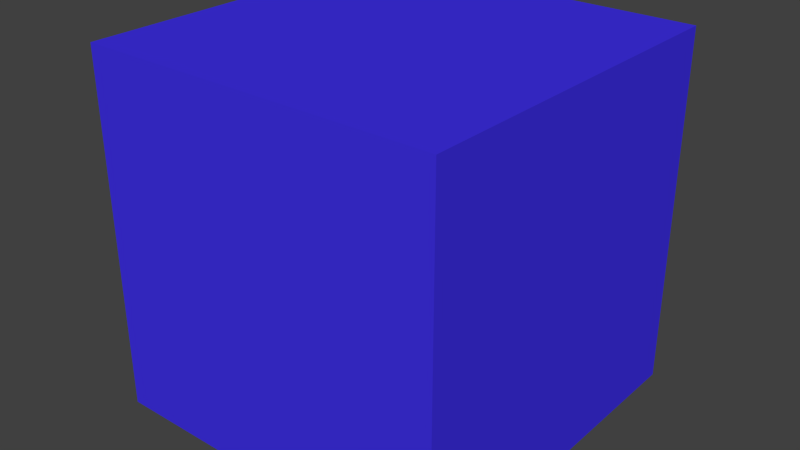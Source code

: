 # Source: Subjekt_Highlight_3_.blend  (saved by Blender 2.70.5; exported with 4.5.12 LTS)
import bpy
from mathutils import Matrix  # noqa: F401  (used for matrix-valued properties, if any)

bpy.ops.wm.read_factory_settings(use_empty=True)
scene = bpy.context.scene
scene.name = 'Scene'

# ---- collections
col_collection_1 = bpy.data.collections.new('Collection 1'); scene.collection.children.link(col_collection_1)

# ---- materials (node trees are filled in below, after node groups)
mat_material = bpy.data.materials.new('Material')
mat_material.alpha_threshold = 0.0
mat_material.use_transparent_shadow = False
mat_material.diffuse_color = (0.05, 0.03, 0.8, 1.0)
mat_material.roughness = 0.5
mat_material.line_color = (0.0, 0.0, 0.0, 1.0)

# ---- material node trees

# ---- world
world_world = bpy.data.worlds.new('World'); scene.world = world_world
world_world.color = (0.05088, 0.05088, 0.05088)
world_world.use_sun_shadow = False
world_world.sun_shadow_jitter_overblur = 0.0
world_world.cycles.sampling_method = 'MANUAL'
world_world.cycles.sample_map_resolution = 256

# ---- meshes
me_cube = bpy.data.meshes.new('Cube')
me_cube.from_pydata([(1.0, 1.0, -1.0), (1.0, -1.0, -1.0), (-1.0, -1.0, -1.0), (-1.0, 1.0, -1.0), (1.0, 1.0, 1.0), (1.0, -1.0, 1.0), (-1.0, -1.0, 1.0), (-1.0, 1.0, 1.0)], [], [(0, 1, 2, 3), (4, 7, 6, 5), (0, 4, 5, 1), (1, 5, 6, 2), (2, 6, 7, 3), (4, 0, 3, 7)])
me_cube.materials.append(mat_material)
me_cube.use_remesh_preserve_volume = False
me_cube.use_remesh_preserve_attributes = False
me_cube.use_mirror_vertex_groups = False
me_cube.update()

# ---- objects
ob_cube = bpy.data.objects.new('Cube', me_cube)

# ---- transforms, parenting, visibility, modifiers, constraints
ob_cube.location = (0.0, 0.0, 0.0)
ob_cube.lock_rotations_4d = False
ob_cube.empty_display_type = 'ARROWS'
ob_cube.lineart.crease_threshold = 0.0

# ---- collection membership
col_collection_1.objects.link(ob_cube)

# ---- scene / render settings (as saved in the file)
scene.frame_start = 1; scene.frame_end = 250; scene.frame_set(1)
scene.render.engine = 'BLENDER_EEVEE_NEXT'
scene.render.resolution_percentage = 50
scene.render.dither_intensity = 0.0
scene.cycles.use_denoising = False
scene.cycles.samples = 10
scene.cycles.sampling_pattern = 'TABULATED_SOBOL'
scene.cycles.light_sampling_threshold = 0.0
scene.cycles.use_adaptive_sampling = False
scene.cycles.use_light_tree = False
scene.cycles.blur_glossy = 0.0
scene.cycles.volume_bounces = 1
scene.cycles.pixel_filter_type = 'GAUSSIAN'
scene.cycles.sample_clamp_indirect = 0.0
scene.view_settings.view_transform = 'Standard'
bpy.context.view_layer.update()

# ---- added for rendering (the .blend has no active camera and no usable light): camera, sun
cam_auto = bpy.data.cameras.new('AutoCamera')
cam_auto.lens = 50.0
cam_auto.sensor_width = 36.0
cam_auto.clip_end = 1000.0
ob_auto_camera = bpy.data.objects.new('AutoCamera', cam_auto)
scene.collection.objects.link(ob_auto_camera)
ob_auto_camera.location = (3.20507, -3.84609, 2.56406)
ob_auto_camera.rotation_euler = (1.09748, -7.21219e-08, 0.694738)
scene.camera = ob_auto_camera
light_auto_sun = bpy.data.lights.new('AutoSun', 'SUN')
light_auto_sun.energy = 3.0
light_auto_sun.angle = 0.0523599
ob_auto_sun = bpy.data.objects.new('AutoSun', light_auto_sun)
scene.collection.objects.link(ob_auto_sun)
ob_auto_sun.rotation_euler = (0.872665, 0.174533, 0.523599)
bpy.context.view_layer.update()
